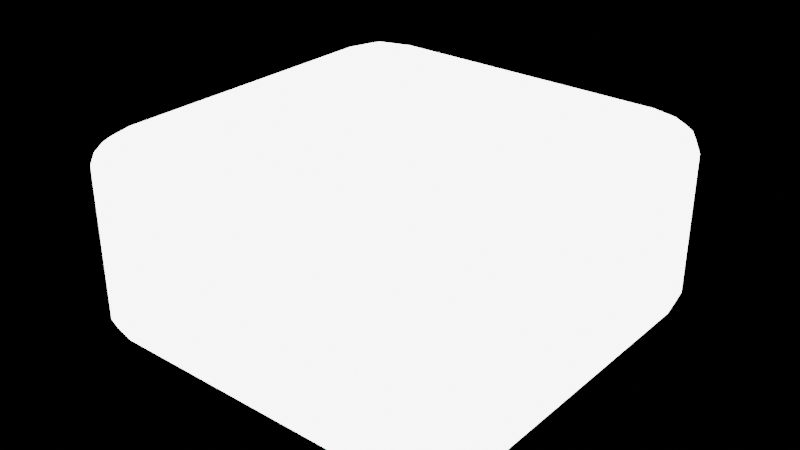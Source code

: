 # Source: tiles.blend  (saved by Blender 3.4.6; exported with 4.5.12 LTS)
import bpy
from mathutils import Matrix  # noqa: F401  (used for matrix-valued properties, if any)

bpy.ops.wm.read_factory_settings(use_empty=True)
scene = bpy.context.scene
scene.name = 'tile_filled.0'

# ---- materials (node trees are filled in below, after node groups)
mat_material_001 = bpy.data.materials.new('Material.001')
mat_material_001.alpha_threshold = 0.0
mat_material_001.use_transparent_shadow = False
mat_material_001.roughness = 0.5
mat_material_001.line_color = (0.0, 0.0, 0.0, 1.0)

# ---- material node trees
mat_material_001.use_nodes = True; mat_material_001.node_tree.nodes.clear()
_N = mat_material_001.node_tree.nodes; _L = mat_material_001.node_tree.links
n0 = _N.new('ShaderNodeOutputMaterial'); n0.name = 'Material Output'; n0.location = (300, 300)
n1 = _N.new('ShaderNodeEmission'); n1.name = 'Emission'; n1.location = (10, 300)
n1.inputs[1].default_value = 5.0
_L.new(n1.outputs[0], n0.inputs[0])
n0.is_active_output = True

# ---- meshes
me_tile_filled = bpy.data.meshes.new('tile_filled')
me_tile_filled.from_pydata([(0.6938, 1.0, 0.6938), (0.6938, 0.6938, 1.0), (1.0, 0.6938, 0.6938), (0.6938, 0.9767, 0.811), (0.6938, 0.9103, 0.9103), (0.811, 0.9767, 0.6938), (0.8139, 0.9486, 0.8139), (0.8078, 0.8948, 0.8948), (0.8706, 0.8706, 0.8706), (0.811, 0.6938, 0.9767), (0.9103, 0.6938, 0.9103), (0.6938, 0.811, 0.9767), (0.8139, 0.8139, 0.9486), (0.8948, 0.8078, 0.8948), (0.9767, 0.811, 0.6938), (0.9103, 0.9103, 0.6938), (0.9767, 0.6938, 0.811), (0.9486, 0.8139, 0.8139), (0.8948, 0.8948, 0.8078), (0.6938, 0.6938, -1.0), (0.6938, 1.0, -0.6938), (1.0, 0.6938, -0.6938), (0.6938, 0.811, -0.9767), (0.6938, 0.9103, -0.9103), (0.811, 0.6938, -0.9767), (0.8139, 0.8139, -0.9486), (0.8078, 0.8948, -0.8948), (0.8706, 0.8706, -0.8706), (0.811, 0.9767, -0.6938), (0.9103, 0.9103, -0.6938), (0.6938, 0.9767, -0.811), (0.8139, 0.9486, -0.8139), (0.8948, 0.8948, -0.8078), (0.9767, 0.6938, -0.811), (0.9103, 0.6938, -0.9103), (0.9767, 0.811, -0.6938), (0.9486, 0.8139, -0.8139), (0.8948, 0.8078, -0.8948), (1.0, -0.6938, 0.6938), (0.6938, -0.6938, 1.0), (0.6938, -1.0, 0.6938), (0.9767, -0.6938, 0.811), (0.9103, -0.6938, 0.9103), (0.9767, -0.811, 0.6938), (0.9486, -0.8139, 0.8139), (0.8948, -0.8078, 0.8948), (0.8706, -0.8706, 0.8706), (0.6938, -0.811, 0.9767), (0.6938, -0.9103, 0.9103), (0.811, -0.6938, 0.9767), (0.8139, -0.8139, 0.9486), (0.8078, -0.8948, 0.8948), (0.811, -0.9767, 0.6938), (0.9103, -0.9103, 0.6938), (0.6938, -0.9767, 0.811), (0.8139, -0.9486, 0.8139), (0.8948, -0.8948, 0.8078), (1.0, -0.6938, -0.6938), (0.6938, -1.0, -0.6938), (0.6938, -0.6938, -1.0), (0.9767, -0.811, -0.6938), (0.9103, -0.9103, -0.6938), (0.9767, -0.6938, -0.811), (0.9486, -0.8139, -0.8139), (0.8948, -0.8948, -0.8078), (0.8706, -0.8706, -0.8706), (0.6938, -0.9767, -0.811), (0.6938, -0.9103, -0.9103), (0.811, -0.9767, -0.6938), (0.8139, -0.9486, -0.8139), (0.8078, -0.8948, -0.8948), (0.811, -0.6938, -0.9767), (0.9103, -0.6938, -0.9103), (0.6938, -0.811, -0.9767), (0.8139, -0.8139, -0.9486), (0.8948, -0.8078, -0.8948), (-0.6938, 1.0, 0.6938), (-1.0, 0.6938, 0.6938), (-0.6938, 0.6938, 1.0), (-0.811, 0.9767, 0.6938), (-0.9103, 0.9103, 0.6938), (-0.6938, 0.9767, 0.811), (-0.8139, 0.9486, 0.8139), (-0.8948, 0.8948, 0.8078), (-0.8706, 0.8706, 0.8706), (-0.9767, 0.6938, 0.811), (-0.9103, 0.6938, 0.9103), (-0.9767, 0.811, 0.6938), (-0.9486, 0.8139, 0.8139), (-0.8948, 0.8078, 0.8948), (-0.6938, 0.811, 0.9767), (-0.6938, 0.9103, 0.9103), (-0.811, 0.6938, 0.9767), (-0.8139, 0.8139, 0.9486), (-0.8078, 0.8948, 0.8948), (-1.0, 0.6938, -0.6938), (-0.6938, 1.0, -0.6938), (-0.6938, 0.6938, -1.0), (-0.9767, 0.811, -0.6938), (-0.9103, 0.9103, -0.6938), (-0.9767, 0.6938, -0.811), (-0.9486, 0.8139, -0.8139), (-0.8948, 0.8948, -0.8078), (-0.8706, 0.8706, -0.8706), (-0.6938, 0.9767, -0.811), (-0.6938, 0.9103, -0.9103), (-0.811, 0.9767, -0.6938), (-0.8139, 0.9486, -0.8139), (-0.8078, 0.8948, -0.8948), (-0.811, 0.6938, -0.9767), (-0.9103, 0.6938, -0.9103), (-0.6938, 0.811, -0.9767), (-0.8139, 0.8139, -0.9486), (-0.8948, 0.8078, -0.8948), (-1.0, -0.6938, 0.6938), (-0.6938, -1.0, 0.6938), (-0.6938, -0.6938, 1.0), (-0.9767, -0.811, 0.6938), (-0.9103, -0.9103, 0.6938), (-0.9767, -0.6938, 0.811), (-0.9486, -0.8139, 0.8139), (-0.8948, -0.8948, 0.8078), (-0.8706, -0.8706, 0.8706), (-0.6938, -0.9767, 0.811), (-0.6938, -0.9103, 0.9103), (-0.811, -0.9767, 0.6938), (-0.8139, -0.9486, 0.8139), (-0.8078, -0.8948, 0.8948), (-0.811, -0.6938, 0.9767), (-0.9103, -0.6938, 0.9103), (-0.6938, -0.811, 0.9767), (-0.8139, -0.8139, 0.9486), (-0.8948, -0.8078, 0.8948), (-0.6938, -0.6938, -1.0), (-0.6938, -1.0, -0.6938), (-1.0, -0.6938, -0.6938), (-0.6938, -0.811, -0.9767), (-0.6938, -0.9103, -0.9103), (-0.811, -0.6938, -0.9767), (-0.8139, -0.8139, -0.9486), (-0.8078, -0.8948, -0.8948), (-0.8706, -0.8706, -0.8706), (-0.811, -0.9767, -0.6938), (-0.9103, -0.9103, -0.6938), (-0.6938, -0.9767, -0.811), (-0.8139, -0.9486, -0.8139), (-0.8948, -0.8948, -0.8078), (-0.9767, -0.6938, -0.811), (-0.9103, -0.6938, -0.9103), (-0.9767, -0.811, -0.6938), (-0.9486, -0.8139, -0.8139), (-0.8948, -0.8078, -0.8948)], [], [(97, 19, 59, 133), (135, 114, 77, 95), (58, 40, 115, 134), (1, 78, 116, 39), (21, 2, 38, 57), (0, 3, 6, 5), (3, 4, 7, 6), (5, 6, 18, 15), (6, 7, 8, 18), (1, 9, 12, 11), (9, 10, 13, 12), (11, 12, 7, 4), (12, 13, 8, 7), (2, 14, 17, 16), (14, 15, 18, 17), (16, 17, 13, 10), (17, 18, 8, 13), (19, 22, 25, 24), (22, 23, 26, 25), (24, 25, 37, 34), (25, 26, 27, 37), (20, 28, 31, 30), (28, 29, 32, 31), (30, 31, 26, 23), (31, 32, 27, 26), (21, 33, 36, 35), (33, 34, 37, 36), (35, 36, 32, 29), (36, 37, 27, 32), (38, 41, 44, 43), (41, 42, 45, 44), (43, 44, 56, 53), (44, 45, 46, 56), (39, 47, 50, 49), (47, 48, 51, 50), (49, 50, 45, 42), (50, 51, 46, 45), (40, 52, 55, 54), (52, 53, 56, 55), (54, 55, 51, 48), (55, 56, 46, 51), (57, 60, 63, 62), (60, 61, 64, 63), (62, 63, 75, 72), (63, 64, 65, 75), (58, 66, 69, 68), (66, 67, 70, 69), (68, 69, 64, 61), (69, 70, 65, 64), (59, 71, 74, 73), (71, 72, 75, 74), (73, 74, 70, 67), (74, 75, 65, 70), (76, 79, 82, 81), (79, 80, 83, 82), (81, 82, 94, 91), (82, 83, 84, 94), (77, 85, 88, 87), (85, 86, 89, 88), (87, 88, 83, 80), (88, 89, 84, 83), (78, 90, 93, 92), (90, 91, 94, 93), (92, 93, 89, 86), (93, 94, 84, 89), (95, 98, 101, 100), (98, 99, 102, 101), (100, 101, 113, 110), (101, 102, 103, 113), (96, 104, 107, 106), (104, 105, 108, 107), (106, 107, 102, 99), (107, 108, 103, 102), (97, 109, 112, 111), (109, 110, 113, 112), (111, 112, 108, 105), (112, 113, 103, 108), (114, 117, 120, 119), (117, 118, 121, 120), (119, 120, 132, 129), (120, 121, 122, 132), (115, 123, 126, 125), (123, 124, 127, 126), (125, 126, 121, 118), (126, 127, 122, 121), (116, 128, 131, 130), (128, 129, 132, 131), (130, 131, 127, 124), (131, 132, 122, 127), (133, 136, 139, 138), (136, 137, 140, 139), (138, 139, 151, 148), (139, 140, 141, 151), (134, 142, 145, 144), (142, 143, 146, 145), (144, 145, 140, 137), (145, 146, 141, 140), (135, 147, 150, 149), (147, 148, 151, 150), (149, 150, 146, 143), (150, 151, 141, 146), (97, 133, 138, 109), (109, 138, 148, 110), (110, 148, 147, 100), (100, 147, 135, 95), (19, 97, 111, 22), (22, 111, 105, 23), (23, 105, 104, 30), (30, 104, 96, 20), (2, 21, 35, 14), (14, 35, 29, 15), (15, 29, 28, 5), (5, 28, 20, 0), (134, 115, 125, 142), (142, 125, 118, 143), (143, 118, 117, 149), (149, 117, 114, 135), (40, 58, 68, 52), (52, 68, 61, 53), (53, 61, 60, 43), (43, 60, 57, 38), (76, 96, 106, 79), (79, 106, 99, 80), (80, 99, 98, 87), (87, 98, 95, 77), (39, 116, 130, 47), (47, 130, 124, 48), (48, 124, 123, 54), (54, 123, 115, 40), (1, 39, 49, 9), (9, 49, 42, 10), (10, 42, 41, 16), (16, 41, 38, 2), (133, 59, 73, 136), (136, 73, 67, 137), (137, 67, 66, 144), (144, 66, 58, 134), (116, 78, 92, 128), (128, 92, 86, 129), (129, 86, 85, 119), (119, 85, 77, 114), (78, 1, 11, 90), (90, 11, 4, 91), (91, 4, 3, 81), (81, 3, 0, 76), (59, 19, 24, 71), (71, 24, 34, 72), (72, 34, 33, 62), (62, 33, 21, 57), (96, 76, 0, 20)])
_uv = me_tile_filled.uv_layers.new(name='UVMap')
_uv.uv.foreach_set('vector', [0.1633, 0.5383, 0.3367, 0.5383, 0.3367, 0.7117, 0.1633, 0.7117, 0.4133, 0.03827, 0.5867, 0.03827, 0.5867, 0.2117, 0.4133, 0.2117, 0.4133, 0.7883, 0.5867, 0.7883, 0.5867, 0.9617, 0.4133, 0.9617, 0.6633, 0.5383, 0.8367, 0.5383, 0.8367, 0.7117, 0.6633, 0.7117, 0.4133, 0.5383, 0.5867, 0.5383, 0.5867, 0.7117, 0.4133, 0.7117, 0.5867, 0.4617, 0.6014, 0.4617, 0.6017, 0.4767, 0.5867, 0.4764, 0.6014, 0.4617, 0.625, 0.4617, 0.625, 0.476, 0.6017, 0.4767, 0.5867, 0.4764, 0.6017, 0.4767, 0.601, 0.5, 0.5867, 0.5, 0.6017, 0.4767, 0.625, 0.476, 0.6196, 0.5, 0.601, 0.5, 0.6633, 0.5383, 0.6486, 0.5383, 0.6483, 0.5233, 0.6633, 0.5236, 0.6486, 0.5383, 0.625, 0.5383, 0.625, 0.524, 0.6483, 0.5233, 0.6633, 0.5236, 0.6483, 0.5233, 0.649, 0.5, 0.6633, 0.5, 0.6483, 0.5233, 0.625, 0.524, 0.6196, 0.5, 0.649, 0.5, 0.5867, 0.5383, 0.5867, 0.5236, 0.6017, 0.5233, 0.6014, 0.5383, 0.5867, 0.5236, 0.5867, 0.5, 0.601, 0.5, 0.6017, 0.5233, 0.6014, 0.5383, 0.6017, 0.5233, 0.625, 0.524, 0.625, 0.5383, 0.6017, 0.5233, 0.601, 0.5, 0.6196, 0.5, 0.625, 0.524, 0.3367, 0.5383, 0.3367, 0.5236, 0.3517, 0.5233, 0.3514, 0.5383, 0.3367, 0.5236, 0.3367, 0.5, 0.351, 0.5, 0.3517, 0.5233, 0.3514, 0.5383, 0.3517, 0.5233, 0.375, 0.524, 0.375, 0.5383, 0.3517, 0.5233, 0.351, 0.5, 0.375, 0.5054, 0.375, 0.524, 0.4133, 0.4617, 0.4133, 0.4764, 0.3983, 0.4767, 0.3986, 0.4617, 0.4133, 0.4764, 0.4133, 0.5, 0.399, 0.5, 0.3983, 0.4767, 0.3986, 0.4617, 0.3983, 0.4767, 0.375, 0.476, 0.375, 0.4617, 0.3983, 0.4767, 0.399, 0.5, 0.375, 0.5054, 0.375, 0.476, 0.4133, 0.5383, 0.3986, 0.5383, 0.3983, 0.5233, 0.4133, 0.5236, 0.3986, 0.5383, 0.375, 0.5383, 0.375, 0.524, 0.3983, 0.5233, 0.4133, 0.5236, 0.3983, 0.5233, 0.399, 0.5, 0.4133, 0.5, 0.3983, 0.5233, 0.375, 0.524, 0.375, 0.5054, 0.399, 0.5, 0.5867, 0.7117, 0.6014, 0.7117, 0.6017, 0.7267, 0.5867, 0.7264, 0.6014, 0.7117, 0.625, 0.7117, 0.625, 0.726, 0.6017, 0.7267, 0.5867, 0.7264, 0.6017, 0.7267, 0.601, 0.75, 0.5867, 0.75, 0.6017, 0.7267, 0.625, 0.726, 0.625, 0.7446, 0.601, 0.75, 0.6633, 0.7117, 0.6633, 0.7264, 0.6483, 0.7267, 0.6486, 0.7117, 0.6633, 0.7264, 0.6633, 0.75, 0.649, 0.75, 0.6483, 0.7267, 0.6486, 0.7117, 0.6483, 0.7267, 0.625, 0.726, 0.625, 0.7117, 0.6483, 0.7267, 0.649, 0.75, 0.625, 0.7446, 0.625, 0.726, 0.5867, 0.7883, 0.5867, 0.7736, 0.6017, 0.7733, 0.6014, 0.7883, 0.5867, 0.7736, 0.5867, 0.75, 0.601, 0.75, 0.6017, 0.7733, 0.6014, 0.7883, 0.6017, 0.7733, 0.625, 0.774, 0.625, 0.7883, 0.6017, 0.7733, 0.601, 0.75, 0.625, 0.7446, 0.625, 0.774, 0.4133, 0.7117, 0.4133, 0.7264, 0.3983, 0.7267, 0.3986, 0.7117, 0.4133, 0.7264, 0.4133, 0.75, 0.399, 0.75, 0.3983, 0.7267, 0.3986, 0.7117, 0.3983, 0.7267, 0.375, 0.726, 0.375, 0.7117, 0.3983, 0.7267, 0.399, 0.75, 0.3804, 0.75, 0.375, 0.726, 0.4133, 0.7883, 0.3986, 0.7883, 0.3983, 0.7733, 0.4133, 0.7736, 0.3986, 0.7883, 0.375, 0.7883, 0.375, 0.774, 0.3983, 0.7733, 0.4133, 0.7736, 0.3983, 0.7733, 0.399, 0.75, 0.4133, 0.75, 0.3983, 0.7733, 0.375, 0.774, 0.3804, 0.75, 0.399, 0.75, 0.3367, 0.7117, 0.3514, 0.7117, 0.3517, 0.7267, 0.3367, 0.7264, 0.3514, 0.7117, 0.375, 0.7117, 0.375, 0.726, 0.3517, 0.7267, 0.3367, 0.7264, 0.3517, 0.7267, 0.351, 0.75, 0.3367, 0.75, 0.3517, 0.7267, 0.375, 0.726, 0.3804, 0.75, 0.351, 0.75, 0.5867, 0.2883, 0.5867, 0.2736, 0.6017, 0.2733, 0.6014, 0.2883, 0.5867, 0.2736, 0.5867, 0.25, 0.601, 0.25, 0.6017, 0.2733, 0.6014, 0.2883, 0.6017, 0.2733, 0.625, 0.274, 0.625, 0.2883, 0.6017, 0.2733, 0.601, 0.25, 0.6088, 0.25, 0.625, 0.274, 0.5867, 0.2117, 0.6014, 0.2117, 0.6017, 0.2267, 0.5867, 0.2264, 0.6014, 0.2117, 0.625, 0.2117, 0.625, 0.226, 0.6017, 0.2267, 0.5867, 0.2264, 0.6017, 0.2267, 0.601, 0.25, 0.5867, 0.25, 0.6017, 0.2267, 0.625, 0.226, 0.625, 0.2338, 0.601, 0.25, 0.8367, 0.5383, 0.8367, 0.5236, 0.8517, 0.5233, 0.8514, 0.5383, 0.8367, 0.5236, 0.8367, 0.5, 0.851, 0.5, 0.8517, 0.5233, 0.8514, 0.5383, 0.8517, 0.5233, 0.875, 0.524, 0.875, 0.5383, 0.8517, 0.5233, 0.851, 0.5, 0.8588, 0.5, 0.875, 0.524, 0.4133, 0.2117, 0.4133, 0.2264, 0.3983, 0.2267, 0.3986, 0.2117, 0.4133, 0.2264, 0.4133, 0.25, 0.399, 0.25, 0.3983, 0.2267, 0.3986, 0.2117, 0.3983, 0.2267, 0.375, 0.226, 0.375, 0.2117, 0.3983, 0.2267, 0.399, 0.25, 0.3912, 0.25, 0.375, 0.226, 0.4133, 0.2883, 0.3986, 0.2883, 0.3983, 0.2733, 0.4133, 0.2736, 0.3986, 0.2883, 0.375, 0.2883, 0.375, 0.274, 0.3983, 0.2733, 0.4133, 0.2736, 0.3983, 0.2733, 0.399, 0.25, 0.4133, 0.25, 0.3983, 0.2733, 0.375, 0.274, 0.375, 0.2662, 0.399, 0.25, 0.1633, 0.5383, 0.1486, 0.5383, 0.1483, 0.5233, 0.1633, 0.5236, 0.1486, 0.5383, 0.125, 0.5383, 0.125, 0.524, 0.1483, 0.5233, 0.1633, 0.5236, 0.1483, 0.5233, 0.149, 0.5, 0.1633, 0.5, 0.1483, 0.5233, 0.125, 0.524, 0.125, 0.5162, 0.149, 0.5, 0.5867, 0.03827, 0.5867, 0.02362, 0.6017, 0.02326, 0.6014, 0.03827, 0.5867, 0.02362, 0.5867, 0.0, 0.601, 0.0, 0.6017, 0.02326, 0.6014, 0.03827, 0.6017, 0.02326, 0.625, 0.02402, 0.625, 0.03827, 0.6017, 0.02326, 0.601, 0.0, 0.6088, 0.0, 0.625, 0.02402, 0.5867, 0.9617, 0.6014, 0.9617, 0.6017, 0.9767, 0.5867, 0.9764, 0.6014, 0.9617, 0.625, 0.9617, 0.625, 0.976, 0.6017, 0.9767, 0.5867, 0.9764, 0.6017, 0.9767, 0.601, 1.0, 0.5867, 1.0, 0.6017, 0.9767, 0.625, 0.976, 0.625, 0.9838, 0.601, 1.0, 0.8367, 0.7117, 0.8514, 0.7117, 0.8517, 0.7267, 0.8367, 0.7264, 0.8514, 0.7117, 0.875, 0.7117, 0.875, 0.726, 0.8517, 0.7267, 0.8367, 0.7264, 0.8517, 0.7267, 0.851, 0.75, 0.8367, 0.75, 0.8517, 0.7267, 0.875, 0.726, 0.875, 0.7338, 0.851, 0.75, 0.1633, 0.7117, 0.1633, 0.7264, 0.1483, 0.7267, 0.1486, 0.7117, 0.1633, 0.7264, 0.1633, 0.75, 0.149, 0.75, 0.1483, 0.7267, 0.1486, 0.7117, 0.1483, 0.7267, 0.125, 0.726, 0.125, 0.7117, 0.1483, 0.7267, 0.149, 0.75, 0.1412, 0.75, 0.125, 0.726, 0.4133, 0.9617, 0.4133, 0.9764, 0.3983, 0.9767, 0.3986, 0.9617, 0.4133, 0.9764, 0.4133, 1.0, 0.399, 1.0, 0.3983, 0.9767, 0.3986, 0.9617, 0.3983, 0.9767, 0.375, 0.976, 0.375, 0.9617, 0.3983, 0.9767, 0.399, 1.0, 0.3912, 1.0, 0.375, 0.976, 0.4133, 0.03827, 0.3986, 0.03827, 0.3983, 0.02326, 0.4133, 0.02362, 0.3986, 0.03827, 0.375, 0.03827, 0.375, 0.02402, 0.3983, 0.02326, 0.4133, 0.02362, 0.3983, 0.02326, 0.399, 0.0, 0.4133, 0.0, 0.3983, 0.02326, 0.375, 0.02402, 0.375, 0.01617, 0.399, 0.0, 0.1633, 0.5383, 0.1633, 0.7117, 0.1486, 0.7117, 0.1486, 0.5383, 0.1486, 0.5383, 0.1486, 0.7117, 0.125, 0.7117, 0.125, 0.5383, 0.375, 0.2117, 0.375, 0.03827, 0.3986, 0.03827, 0.3986, 0.2117, 0.3986, 0.2117, 0.3986, 0.03827, 0.4133, 0.03827, 0.4133, 0.2117, 0.3367, 0.5383, 0.1633, 0.5383, 0.1633, 0.5236, 0.3367, 0.5236, 0.3367, 0.5236, 0.1633, 0.5236, 0.1633, 0.5, 0.3367, 0.5, 0.375, 0.4617, 0.375, 0.2883, 0.3986, 0.2883, 0.3986, 0.4617, 0.3986, 0.4617, 0.3986, 0.2883, 0.4133, 0.2883, 0.4133, 0.4617, 0.5867, 0.5383, 0.4133, 0.5383, 0.4133, 0.5236, 0.5867, 0.5236, 0.5867, 0.5236, 0.4133, 0.5236, 0.4133, 0.5, 0.5867, 0.5, 0.5867, 0.5, 0.4133, 0.5, 0.4133, 0.4764, 0.5867, 0.4764, 0.5867, 0.4764, 0.4133, 0.4764, 0.4133, 0.4617, 0.5867, 0.4617, 0.4133, 0.9617, 0.5867, 0.9617, 0.5867, 0.9764, 0.4133, 0.9764, 0.4133, 0.9764, 0.5867, 0.9764, 0.5867, 1.0, 0.4133, 1.0, 0.4133, 0.0, 0.5867, 0.0, 0.5867, 0.02362, 0.4133, 0.02362, 0.4133, 0.02362, 0.5867, 0.02362, 0.5867, 0.03827, 0.4133, 0.03827, 0.5867, 0.7883, 0.4133, 0.7883, 0.4133, 0.7736, 0.5867, 0.7736, 0.5867, 0.7736, 0.4133, 0.7736, 0.4133, 0.75, 0.5867, 0.75, 0.5867, 0.75, 0.4133, 0.75, 0.4133, 0.7264, 0.5867, 0.7264, 0.5867, 0.7264, 0.4133, 0.7264, 0.4133, 0.7117, 0.5867, 0.7117, 0.5867, 0.2883, 0.4133, 0.2883, 0.4133, 0.2736, 0.5867, 0.2736, 0.5867, 0.2736, 0.4133, 0.2736, 0.4133, 0.25, 0.5867, 0.25, 0.5867, 0.25, 0.4133, 0.25, 0.4133, 0.2264, 0.5867, 0.2264, 0.5867, 0.2264, 0.4133, 0.2264, 0.4133, 0.2117, 0.5867, 0.2117, 0.6633, 0.7117, 0.8367, 0.7117, 0.8367, 0.7264, 0.6633, 0.7264, 0.6633, 0.7264, 0.8367, 0.7264, 0.8367, 0.75, 0.6633, 0.75, 0.625, 0.7883, 0.625, 0.9617, 0.6014, 0.9617, 0.6014, 0.7883, 0.6014, 0.7883, 0.6014, 0.9617, 0.5867, 0.9617, 0.5867, 0.7883, 0.6633, 0.5383, 0.6633, 0.7117, 0.6486, 0.7117, 0.6486, 0.5383, 0.6486, 0.5383, 0.6486, 0.7117, 0.625, 0.7117, 0.625, 0.5383, 0.625, 0.5383, 0.625, 0.7117, 0.6014, 0.7117, 0.6014, 0.5383, 0.6014, 0.5383, 0.6014, 0.7117, 0.5867, 0.7117, 0.5867, 0.5383, 0.1633, 0.7117, 0.3367, 0.7117, 0.3367, 0.7264, 0.1633, 0.7264, 0.1633, 0.7264, 0.3367, 0.7264, 0.3367, 0.75, 0.1633, 0.75, 0.375, 0.9617, 0.375, 0.7883, 0.3986, 0.7883, 0.3986, 0.9617, 0.3986, 0.9617, 0.3986, 0.7883, 0.4133, 0.7883, 0.4133, 0.9617, 0.8367, 0.7117, 0.8367, 0.5383, 0.8514, 0.5383, 0.8514, 0.7117, 0.8514, 0.7117, 0.8514, 0.5383, 0.875, 0.5383, 0.875, 0.7117, 0.625, 0.03827, 0.625, 0.2117, 0.6014, 0.2117, 0.6014, 0.03827, 0.6014, 0.03827, 0.6014, 0.2117, 0.5867, 0.2117, 0.5867, 0.03827, 0.8367, 0.5383, 0.6633, 0.5383, 0.6633, 0.5236, 0.8367, 0.5236, 0.8367, 0.5236, 0.6633, 0.5236, 0.6633, 0.5, 0.8367, 0.5, 0.625, 0.2883, 0.625, 0.4617, 0.6014, 0.4617, 0.6014, 0.2883, 0.6014, 0.2883, 0.6014, 0.4617, 0.5867, 0.4617, 0.5867, 0.2883, 0.3367, 0.7117, 0.3367, 0.5383, 0.3514, 0.5383, 0.3514, 0.7117, 0.3514, 0.7117, 0.3514, 0.5383, 0.375, 0.5383, 0.375, 0.7117, 0.375, 0.7117, 0.375, 0.5383, 0.3986, 0.5383, 0.3986, 0.7117, 0.3986, 0.7117, 0.3986, 0.5383, 0.4133, 0.5383, 0.4133, 0.7117, 0.4133, 0.2883, 0.5867, 0.2883, 0.5867, 0.4617, 0.4133, 0.4617])
me_tile_filled.materials.append(mat_material_001)
me_tile_filled.use_mirror_vertex_groups = False
me_tile_filled.update()

# ---- objects
ob_filled_tile = bpy.data.objects.new('Filled tile', me_tile_filled)

# ---- transforms, parenting, visibility, modifiers, constraints
ob_filled_tile.location = (0.0, 0.0, 0.0)
ob_filled_tile.scale = (0.9284, 0.9284, -0.4545)
ob_filled_tile.lock_rotations_4d = False
ob_filled_tile.empty_display_type = 'ARROWS'
ob_filled_tile.lineart.crease_threshold = 0.0

# ---- collection membership
scene.collection.objects.link(ob_filled_tile)

# ---- scene / render settings (as saved in the file)
scene.frame_start = 1; scene.frame_end = 250; scene.frame_set(1)
scene.render.engine = 'BLENDER_EEVEE_NEXT'
scene.render.image_settings.exr_codec = 'NONE'
scene.render.simplify_subdivision_render = 0
scene.render.simplify_child_particles_render = 0.0
scene.cycles.sampling_pattern = 'TABULATED_SOBOL'
scene.cycles.use_light_tree = False
scene.view_settings.view_transform = 'Filmic'
bpy.context.view_layer.update()

# ---- added for rendering (the .blend has no active camera): camera
cam_auto = bpy.data.cameras.new('AutoCamera')
cam_auto.lens = 50.0
cam_auto.sensor_width = 36.0
cam_auto.clip_end = 1000.0
ob_auto_camera = bpy.data.objects.new('AutoCamera', cam_auto)
scene.collection.objects.link(ob_auto_camera)
ob_auto_camera.location = (2.57091, -3.08509, 2.05673)
ob_auto_camera.rotation_euler = (1.09748, -7.21219e-08, 0.694738)
scene.camera = ob_auto_camera
bpy.context.view_layer.update()
